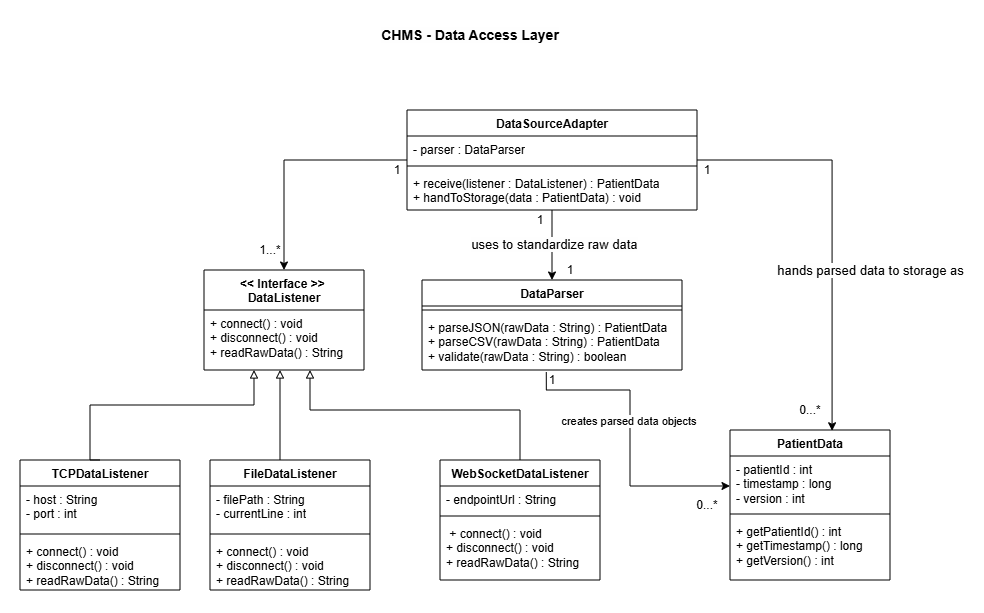

The diagram above was exported from draw.io. Its source (the exported page's mxGraphModel, read from the mxfile embedded in the PNG):
<mxGraphModel dx="1091" dy="1714" grid="1" gridSize="10" guides="1" tooltips="1" connect="1" arrows="1" fold="1" page="1" pageScale="1" pageWidth="827" pageHeight="1169" math="0" shadow="0">
  <root>
    <mxCell id="0" />
    <mxCell id="1" parent="0" />
    <mxCell id="W46ylJETdsirQjh09VPS-1" parent="1" style="text;html=1;whiteSpace=wrap;strokeColor=none;fillColor=none;align=center;verticalAlign=middle;rounded=0;" value="&lt;span style=&quot;font-family: sans-serif; font-size: 14px; font-weight: 700; text-align: start; white-space: pre; background-color: rgb(254, 254, 254);&quot;&gt;CHMS - Data Access Layer&lt;/span&gt;" vertex="1">
      <mxGeometry height="30" width="60" x="570" y="-200" as="geometry" />
    </mxCell>
    <mxCell id="W46ylJETdsirQjh09VPS-2" parent="1" style="swimlane;fontStyle=1;align=center;verticalAlign=top;childLayout=stackLayout;horizontal=1;startSize=40;horizontalStack=0;resizeParent=1;resizeParentMax=0;resizeLast=0;collapsible=1;marginBottom=0;whiteSpace=wrap;html=1;" value="&amp;lt;&amp;lt; Interface &amp;gt;&amp;gt;&amp;nbsp;&lt;div&gt;DataListener&lt;/div&gt;" vertex="1">
      <mxGeometry height="100" width="160" x="334" y="50" as="geometry" />
    </mxCell>
    <mxCell id="W46ylJETdsirQjh09VPS-5" parent="W46ylJETdsirQjh09VPS-2" style="text;strokeColor=none;fillColor=none;align=left;verticalAlign=top;spacingLeft=4;spacingRight=4;overflow=hidden;rotatable=0;points=[[0,0.5],[1,0.5]];portConstraint=eastwest;whiteSpace=wrap;html=1;" value="+ connect() : void&lt;br&gt;  + disconnect() : void&lt;br&gt;  + readRawData() : String" vertex="1">
      <mxGeometry height="60" width="160" y="40" as="geometry" />
    </mxCell>
    <mxCell id="W46ylJETdsirQjh09VPS-6" parent="1" style="swimlane;fontStyle=1;align=center;verticalAlign=top;childLayout=stackLayout;horizontal=1;startSize=26;horizontalStack=0;resizeParent=1;resizeParentMax=0;resizeLast=0;collapsible=1;marginBottom=0;whiteSpace=wrap;html=1;" value="TCPDataListener" vertex="1">
      <mxGeometry height="130" width="160" x="150" y="240" as="geometry" />
    </mxCell>
    <mxCell id="W46ylJETdsirQjh09VPS-7" parent="W46ylJETdsirQjh09VPS-6" style="text;strokeColor=none;fillColor=none;align=left;verticalAlign=top;spacingLeft=4;spacingRight=4;overflow=hidden;rotatable=0;points=[[0,0.5],[1,0.5]];portConstraint=eastwest;whiteSpace=wrap;html=1;" value="- host : String&lt;br&gt;  - port : int" vertex="1">
      <mxGeometry height="44" width="160" y="26" as="geometry" />
    </mxCell>
    <mxCell id="W46ylJETdsirQjh09VPS-8" parent="W46ylJETdsirQjh09VPS-6" style="line;strokeWidth=1;fillColor=none;align=left;verticalAlign=middle;spacingTop=-1;spacingLeft=3;spacingRight=3;rotatable=0;labelPosition=right;points=[];portConstraint=eastwest;strokeColor=inherit;" value="" vertex="1">
      <mxGeometry height="8" width="160" y="70" as="geometry" />
    </mxCell>
    <mxCell id="W46ylJETdsirQjh09VPS-9" parent="W46ylJETdsirQjh09VPS-6" style="text;strokeColor=none;fillColor=none;align=left;verticalAlign=top;spacingLeft=4;spacingRight=4;overflow=hidden;rotatable=0;points=[[0,0.5],[1,0.5]];portConstraint=eastwest;whiteSpace=wrap;html=1;" value="+ connect() : void&lt;br&gt;  + disconnect() : void&lt;br&gt;  + readRawData() : String" vertex="1">
      <mxGeometry height="52" width="160" y="78" as="geometry" />
    </mxCell>
    <mxCell id="W46ylJETdsirQjh09VPS-10" parent="1" style="swimlane;fontStyle=1;align=center;verticalAlign=top;childLayout=stackLayout;horizontal=1;startSize=26;horizontalStack=0;resizeParent=1;resizeParentMax=0;resizeLast=0;collapsible=1;marginBottom=0;whiteSpace=wrap;html=1;" value="WebSocketDataListener" vertex="1">
      <mxGeometry height="120" width="160" x="570" y="240" as="geometry" />
    </mxCell>
    <mxCell id="W46ylJETdsirQjh09VPS-11" parent="W46ylJETdsirQjh09VPS-10" style="text;strokeColor=none;fillColor=none;align=left;verticalAlign=top;spacingLeft=4;spacingRight=4;overflow=hidden;rotatable=0;points=[[0,0.5],[1,0.5]];portConstraint=eastwest;whiteSpace=wrap;html=1;" value="- endpointUrl : String" vertex="1">
      <mxGeometry height="26" width="160" y="26" as="geometry" />
    </mxCell>
    <mxCell id="W46ylJETdsirQjh09VPS-12" parent="W46ylJETdsirQjh09VPS-10" style="line;strokeWidth=1;fillColor=none;align=left;verticalAlign=middle;spacingTop=-1;spacingLeft=3;spacingRight=3;rotatable=0;labelPosition=right;points=[];portConstraint=eastwest;strokeColor=inherit;" value="" vertex="1">
      <mxGeometry height="8" width="160" y="52" as="geometry" />
    </mxCell>
    <mxCell id="W46ylJETdsirQjh09VPS-13" parent="W46ylJETdsirQjh09VPS-10" style="text;strokeColor=none;fillColor=none;align=left;verticalAlign=top;spacingLeft=4;spacingRight=4;overflow=hidden;rotatable=0;points=[[0,0.5],[1,0.5]];portConstraint=eastwest;whiteSpace=wrap;html=1;" value="&amp;nbsp;+ connect() : void&lt;br&gt;  + disconnect() : void&lt;br&gt;  + readRawData() : String" vertex="1">
      <mxGeometry height="60" width="160" y="60" as="geometry" />
    </mxCell>
    <mxCell id="W46ylJETdsirQjh09VPS-18" edge="1" parent="1" source="W46ylJETdsirQjh09VPS-14" style="edgeStyle=orthogonalEdgeStyle;rounded=0;orthogonalLoop=1;jettySize=auto;html=1;endArrow=block;endFill=0;">
      <mxGeometry relative="1" as="geometry">
        <Array as="points">
          <mxPoint x="410" y="230" />
          <mxPoint x="410" y="230" />
        </Array>
        <mxPoint x="410" y="150" as="targetPoint" />
      </mxGeometry>
    </mxCell>
    <mxCell id="W46ylJETdsirQjh09VPS-14" parent="1" style="swimlane;fontStyle=1;align=center;verticalAlign=top;childLayout=stackLayout;horizontal=1;startSize=26;horizontalStack=0;resizeParent=1;resizeParentMax=0;resizeLast=0;collapsible=1;marginBottom=0;whiteSpace=wrap;html=1;" value="FileDataListener" vertex="1">
      <mxGeometry height="130" width="160" x="340" y="240" as="geometry" />
    </mxCell>
    <mxCell id="W46ylJETdsirQjh09VPS-15" parent="W46ylJETdsirQjh09VPS-14" style="text;strokeColor=none;fillColor=none;align=left;verticalAlign=top;spacingLeft=4;spacingRight=4;overflow=hidden;rotatable=0;points=[[0,0.5],[1,0.5]];portConstraint=eastwest;whiteSpace=wrap;html=1;" value="- filePath : String&lt;br&gt;  - currentLine : int" vertex="1">
      <mxGeometry height="44" width="160" y="26" as="geometry" />
    </mxCell>
    <mxCell id="W46ylJETdsirQjh09VPS-16" parent="W46ylJETdsirQjh09VPS-14" style="line;strokeWidth=1;fillColor=none;align=left;verticalAlign=middle;spacingTop=-1;spacingLeft=3;spacingRight=3;rotatable=0;labelPosition=right;points=[];portConstraint=eastwest;strokeColor=inherit;" value="" vertex="1">
      <mxGeometry height="8" width="160" y="70" as="geometry" />
    </mxCell>
    <mxCell id="W46ylJETdsirQjh09VPS-17" parent="W46ylJETdsirQjh09VPS-14" style="text;strokeColor=none;fillColor=none;align=left;verticalAlign=top;spacingLeft=4;spacingRight=4;overflow=hidden;rotatable=0;points=[[0,0.5],[1,0.5]];portConstraint=eastwest;whiteSpace=wrap;html=1;" value="+ connect() : void&lt;br&gt;  + disconnect() : void&lt;br&gt;  + readRawData() : String" vertex="1">
      <mxGeometry height="52" width="160" y="78" as="geometry" />
    </mxCell>
    <mxCell id="W46ylJETdsirQjh09VPS-19" edge="1" parent="1" source="W46ylJETdsirQjh09VPS-6" style="edgeStyle=orthogonalEdgeStyle;rounded=0;orthogonalLoop=1;jettySize=auto;html=1;entryX=0.305;entryY=1.092;entryDx=0;entryDy=0;entryPerimeter=0;endArrow=block;endFill=0;exitX=0.5;exitY=0;exitDx=0;exitDy=0;">
      <mxGeometry relative="1" as="geometry">
        <Array as="points">
          <mxPoint x="220" y="240" />
          <mxPoint x="220" y="185" />
          <mxPoint x="384" y="185" />
        </Array>
        <mxPoint x="231.19" y="234.85" as="sourcePoint" />
        <mxPoint x="383.9900000000002" y="150.00199999999998" as="targetPoint" />
      </mxGeometry>
    </mxCell>
    <mxCell id="W46ylJETdsirQjh09VPS-20" edge="1" parent="1" source="W46ylJETdsirQjh09VPS-10" style="edgeStyle=orthogonalEdgeStyle;rounded=0;orthogonalLoop=1;jettySize=auto;html=1;endArrow=block;endFill=0;">
      <mxGeometry relative="1" as="geometry">
        <Array as="points">
          <mxPoint x="650" y="190" />
          <mxPoint x="440" y="190" />
        </Array>
        <mxPoint x="440" y="150" as="targetPoint" />
      </mxGeometry>
    </mxCell>
    <mxCell id="W46ylJETdsirQjh09VPS-21" parent="1" style="swimlane;fontStyle=1;align=center;verticalAlign=top;childLayout=stackLayout;horizontal=1;startSize=26;horizontalStack=0;resizeParent=1;resizeParentMax=0;resizeLast=0;collapsible=1;marginBottom=0;whiteSpace=wrap;html=1;" value="DataParser" vertex="1">
      <mxGeometry height="90" width="260" x="552" y="60" as="geometry" />
    </mxCell>
    <mxCell id="W46ylJETdsirQjh09VPS-23" parent="W46ylJETdsirQjh09VPS-21" style="line;strokeWidth=1;fillColor=none;align=left;verticalAlign=middle;spacingTop=-1;spacingLeft=3;spacingRight=3;rotatable=0;labelPosition=right;points=[];portConstraint=eastwest;strokeColor=inherit;" value="" vertex="1">
      <mxGeometry height="8" width="260" y="26" as="geometry" />
    </mxCell>
    <mxCell id="W46ylJETdsirQjh09VPS-24" parent="W46ylJETdsirQjh09VPS-21" style="text;strokeColor=none;fillColor=none;align=left;verticalAlign=top;spacingLeft=4;spacingRight=4;overflow=hidden;rotatable=0;points=[[0,0.5],[1,0.5]];portConstraint=eastwest;whiteSpace=wrap;html=1;" value="+ parseJSON(rawData : String) : PatientData&lt;br&gt;  + parseCSV(rawData : String) : PatientData&lt;br&gt;  + validate(rawData : String) : boolean" vertex="1">
      <mxGeometry height="56" width="260" y="34" as="geometry" />
    </mxCell>
    <mxCell id="W46ylJETdsirQjh09VPS-36" edge="1" parent="1" source="W46ylJETdsirQjh09VPS-25" style="edgeStyle=orthogonalEdgeStyle;rounded=0;orthogonalLoop=1;jettySize=auto;html=1;entryX=0.5;entryY=0;entryDx=0;entryDy=0;" target="W46ylJETdsirQjh09VPS-21">
      <mxGeometry relative="1" as="geometry" />
    </mxCell>
    <mxCell id="W46ylJETdsirQjh09VPS-44" connectable="0" parent="W46ylJETdsirQjh09VPS-36" style="edgeLabel;html=1;align=center;verticalAlign=middle;resizable=0;points=[];" value="&lt;span style=&quot;font-family: sans-serif; font-size: 13px; text-align: start; white-space: pre; background-color: rgb(254, 254, 254);&quot;&gt;uses to standardize raw data&lt;/span&gt;" vertex="1">
      <mxGeometry relative="1" x="-0.026" y="2" as="geometry">
        <mxPoint as="offset" />
      </mxGeometry>
    </mxCell>
    <mxCell id="W46ylJETdsirQjh09VPS-37" edge="1" parent="1" source="W46ylJETdsirQjh09VPS-25" style="edgeStyle=orthogonalEdgeStyle;rounded=0;orthogonalLoop=1;jettySize=auto;html=1;entryX=0.5;entryY=0;entryDx=0;entryDy=0;" target="W46ylJETdsirQjh09VPS-2">
      <mxGeometry relative="1" as="geometry" />
    </mxCell>
    <mxCell id="W46ylJETdsirQjh09VPS-25" parent="1" style="swimlane;fontStyle=1;align=center;verticalAlign=top;childLayout=stackLayout;horizontal=1;startSize=26;horizontalStack=0;resizeParent=1;resizeParentMax=0;resizeLast=0;collapsible=1;marginBottom=0;whiteSpace=wrap;html=1;" value="DataSourceAdapter" vertex="1">
      <mxGeometry height="100" width="290" x="537" y="-110" as="geometry" />
    </mxCell>
    <mxCell id="W46ylJETdsirQjh09VPS-26" parent="W46ylJETdsirQjh09VPS-25" style="text;strokeColor=none;fillColor=none;align=left;verticalAlign=top;spacingLeft=4;spacingRight=4;overflow=hidden;rotatable=0;points=[[0,0.5],[1,0.5]];portConstraint=eastwest;whiteSpace=wrap;html=1;" value="- parser : DataParser" vertex="1">
      <mxGeometry height="26" width="290" y="26" as="geometry" />
    </mxCell>
    <mxCell id="W46ylJETdsirQjh09VPS-27" parent="W46ylJETdsirQjh09VPS-25" style="line;strokeWidth=1;fillColor=none;align=left;verticalAlign=middle;spacingTop=-1;spacingLeft=3;spacingRight=3;rotatable=0;labelPosition=right;points=[];portConstraint=eastwest;strokeColor=inherit;" value="" vertex="1">
      <mxGeometry height="8" width="290" y="52" as="geometry" />
    </mxCell>
    <mxCell id="W46ylJETdsirQjh09VPS-28" parent="W46ylJETdsirQjh09VPS-25" style="text;strokeColor=none;fillColor=none;align=left;verticalAlign=top;spacingLeft=4;spacingRight=4;overflow=hidden;rotatable=0;points=[[0,0.5],[1,0.5]];portConstraint=eastwest;whiteSpace=wrap;html=1;" value="+ receive(listener : DataListener) : PatientData&lt;br&gt;  + handToStorage(data : PatientData) : void" vertex="1">
      <mxGeometry height="40" width="290" y="60" as="geometry" />
    </mxCell>
    <mxCell id="W46ylJETdsirQjh09VPS-29" parent="1" style="swimlane;fontStyle=1;align=center;verticalAlign=top;childLayout=stackLayout;horizontal=1;startSize=26;horizontalStack=0;resizeParent=1;resizeParentMax=0;resizeLast=0;collapsible=1;marginBottom=0;whiteSpace=wrap;html=1;" value="PatientData " vertex="1">
      <mxGeometry height="150" width="160" x="860" y="210" as="geometry" />
    </mxCell>
    <mxCell id="W46ylJETdsirQjh09VPS-30" parent="W46ylJETdsirQjh09VPS-29" style="text;strokeColor=none;fillColor=none;align=left;verticalAlign=top;spacingLeft=4;spacingRight=4;overflow=hidden;rotatable=0;points=[[0,0.5],[1,0.5]];portConstraint=eastwest;whiteSpace=wrap;html=1;" value="- patientId : int&lt;br&gt;  - timestamp : long&lt;br&gt;  - version : int" vertex="1">
      <mxGeometry height="54" width="160" y="26" as="geometry" />
    </mxCell>
    <mxCell id="W46ylJETdsirQjh09VPS-31" parent="W46ylJETdsirQjh09VPS-29" style="line;strokeWidth=1;fillColor=none;align=left;verticalAlign=middle;spacingTop=-1;spacingLeft=3;spacingRight=3;rotatable=0;labelPosition=right;points=[];portConstraint=eastwest;strokeColor=inherit;" value="" vertex="1">
      <mxGeometry height="8" width="160" y="80" as="geometry" />
    </mxCell>
    <mxCell id="W46ylJETdsirQjh09VPS-32" parent="W46ylJETdsirQjh09VPS-29" style="text;strokeColor=none;fillColor=none;align=left;verticalAlign=top;spacingLeft=4;spacingRight=4;overflow=hidden;rotatable=0;points=[[0,0.5],[1,0.5]];portConstraint=eastwest;whiteSpace=wrap;html=1;" value="+ getPatientId() : int&lt;br&gt;  + getTimestamp() : long&lt;br&gt;  + getVersion() : int" vertex="1">
      <mxGeometry height="62" width="160" y="88" as="geometry" />
    </mxCell>
    <mxCell id="W46ylJETdsirQjh09VPS-34" edge="1" parent="1" source="W46ylJETdsirQjh09VPS-24" style="edgeStyle=orthogonalEdgeStyle;rounded=0;orthogonalLoop=1;jettySize=auto;html=1;entryX=0;entryY=0.032;entryDx=0;entryDy=0;entryPerimeter=0;exitX=0.478;exitY=1.038;exitDx=0;exitDy=0;exitPerimeter=0;">
      <mxGeometry relative="1" as="geometry">
        <Array as="points">
          <mxPoint x="676" y="170" />
          <mxPoint x="760" y="170" />
          <mxPoint x="760" y="266" />
        </Array>
        <mxPoint x="680" y="170" as="sourcePoint" />
        <mxPoint x="860" y="265.98400000000015" as="targetPoint" />
      </mxGeometry>
    </mxCell>
    <mxCell id="W46ylJETdsirQjh09VPS-38" connectable="0" parent="W46ylJETdsirQjh09VPS-34" style="edgeLabel;html=1;align=center;verticalAlign=middle;resizable=0;points=[];" value="creates parsed data objects&amp;nbsp;" vertex="1">
      <mxGeometry relative="1" x="-0.2356" as="geometry">
        <mxPoint y="18" as="offset" />
      </mxGeometry>
    </mxCell>
    <mxCell id="W46ylJETdsirQjh09VPS-35" edge="1" parent="1" source="W46ylJETdsirQjh09VPS-25" style="edgeStyle=orthogonalEdgeStyle;rounded=0;orthogonalLoop=1;jettySize=auto;html=1;entryX=0.638;entryY=0.005;entryDx=0;entryDy=0;entryPerimeter=0;" target="W46ylJETdsirQjh09VPS-29">
      <mxGeometry relative="1" as="geometry" />
    </mxCell>
    <mxCell id="W46ylJETdsirQjh09VPS-43" connectable="0" parent="W46ylJETdsirQjh09VPS-35" style="edgeLabel;html=1;align=center;verticalAlign=middle;resizable=0;points=[];" value="&lt;span style=&quot;font-family: sans-serif; font-size: 13px; text-align: start; white-space: pre; background-color: rgb(254, 254, 254);&quot;&gt;hands parsed data to storage as&lt;/span&gt;" vertex="1">
      <mxGeometry relative="1" x="0.3247" y="2" as="geometry">
        <mxPoint x="36" y="-24" as="offset" />
      </mxGeometry>
    </mxCell>
    <mxCell id="W46ylJETdsirQjh09VPS-39" parent="1" style="text;html=1;whiteSpace=wrap;strokeColor=none;fillColor=none;align=center;verticalAlign=middle;rounded=0;" value="1" vertex="1">
      <mxGeometry height="20" width="20" x="672" y="150" as="geometry" />
    </mxCell>
    <mxCell id="W46ylJETdsirQjh09VPS-40" parent="1" style="text;html=1;whiteSpace=wrap;strokeColor=none;fillColor=none;align=center;verticalAlign=middle;rounded=0;" value="0...*" vertex="1">
      <mxGeometry height="20" width="20" x="930" y="180" as="geometry" />
    </mxCell>
    <mxCell id="W46ylJETdsirQjh09VPS-41" parent="1" style="text;html=1;whiteSpace=wrap;strokeColor=none;fillColor=none;align=center;verticalAlign=middle;rounded=0;" value="0...*" vertex="1">
      <mxGeometry height="20" width="20" x="827" y="275" as="geometry" />
    </mxCell>
    <mxCell id="W46ylJETdsirQjh09VPS-42" parent="1" style="text;html=1;whiteSpace=wrap;strokeColor=none;fillColor=none;align=center;verticalAlign=middle;rounded=0;" value="1" vertex="1">
      <mxGeometry height="20" width="20" x="660" y="-10" as="geometry" />
    </mxCell>
    <mxCell id="W46ylJETdsirQjh09VPS-45" parent="1" style="text;html=1;whiteSpace=wrap;strokeColor=none;fillColor=none;align=center;verticalAlign=middle;rounded=0;" value="1" vertex="1">
      <mxGeometry height="20" width="20" x="827" y="-60" as="geometry" />
    </mxCell>
    <mxCell id="W46ylJETdsirQjh09VPS-46" parent="1" style="text;html=1;whiteSpace=wrap;strokeColor=none;fillColor=none;align=center;verticalAlign=middle;rounded=0;" value="1" vertex="1">
      <mxGeometry height="20" width="20" x="690" y="40" as="geometry" />
    </mxCell>
    <mxCell id="W46ylJETdsirQjh09VPS-47" parent="1" style="text;html=1;whiteSpace=wrap;strokeColor=none;fillColor=none;align=center;verticalAlign=middle;rounded=0;" value="1" vertex="1">
      <mxGeometry height="20" width="20" x="517" y="-60" as="geometry" />
    </mxCell>
    <mxCell id="W46ylJETdsirQjh09VPS-48" parent="1" style="text;html=1;whiteSpace=wrap;strokeColor=none;fillColor=none;align=center;verticalAlign=middle;rounded=0;" value="1...*" vertex="1">
      <mxGeometry height="20" width="20" x="390" y="20" as="geometry" />
    </mxCell>
  </root>
</mxGraphModel>